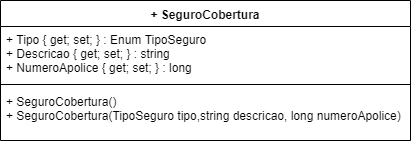

The diagram above was exported from draw.io. Its source (the exported page's mxGraphModel, read from the mxfile embedded in the PNG):
<mxGraphModel dx="984" dy="349" grid="1" gridSize="10" guides="1" tooltips="1" connect="1" arrows="1" fold="1" page="1" pageScale="1" pageWidth="1169" pageHeight="827" math="0" shadow="0">
  <root>
    <mxCell id="0" />
    <mxCell id="1" parent="0" />
    <mxCell id="QVzqmgC1aSP6FY4luHf9-1" value="+ SeguroCobertura" style="swimlane;fontStyle=1;align=center;verticalAlign=top;childLayout=stackLayout;horizontal=1;startSize=26;horizontalStack=0;resizeParent=1;resizeParentMax=0;resizeLast=0;collapsible=1;marginBottom=0;" vertex="1" parent="1">
      <mxGeometry x="40" y="80" width="410" height="140" as="geometry" />
    </mxCell>
    <mxCell id="QVzqmgC1aSP6FY4luHf9-2" value="+ Tipo { get; set; } : Enum TipoSeguro&#10;+ Descricao { get; set; } : string&#10;+ NumeroApolice { get; set; } : long" style="text;strokeColor=none;fillColor=none;align=left;verticalAlign=top;spacingLeft=4;spacingRight=4;overflow=hidden;rotatable=0;points=[[0,0.5],[1,0.5]];portConstraint=eastwest;" vertex="1" parent="QVzqmgC1aSP6FY4luHf9-1">
      <mxGeometry y="26" width="410" height="54" as="geometry" />
    </mxCell>
    <mxCell id="QVzqmgC1aSP6FY4luHf9-3" value="" style="line;strokeWidth=1;fillColor=none;align=left;verticalAlign=middle;spacingTop=-1;spacingLeft=3;spacingRight=3;rotatable=0;labelPosition=right;points=[];portConstraint=eastwest;" vertex="1" parent="QVzqmgC1aSP6FY4luHf9-1">
      <mxGeometry y="80" width="410" height="8" as="geometry" />
    </mxCell>
    <mxCell id="QVzqmgC1aSP6FY4luHf9-4" value="+ SeguroCobertura()&#10;+ SeguroCobertura(TipoSeguro tipo,string descricao, long numeroApolice)" style="text;strokeColor=none;fillColor=none;align=left;verticalAlign=top;spacingLeft=4;spacingRight=4;overflow=hidden;rotatable=0;points=[[0,0.5],[1,0.5]];portConstraint=eastwest;" vertex="1" parent="QVzqmgC1aSP6FY4luHf9-1">
      <mxGeometry y="88" width="410" height="52" as="geometry" />
    </mxCell>
  </root>
</mxGraphModel>